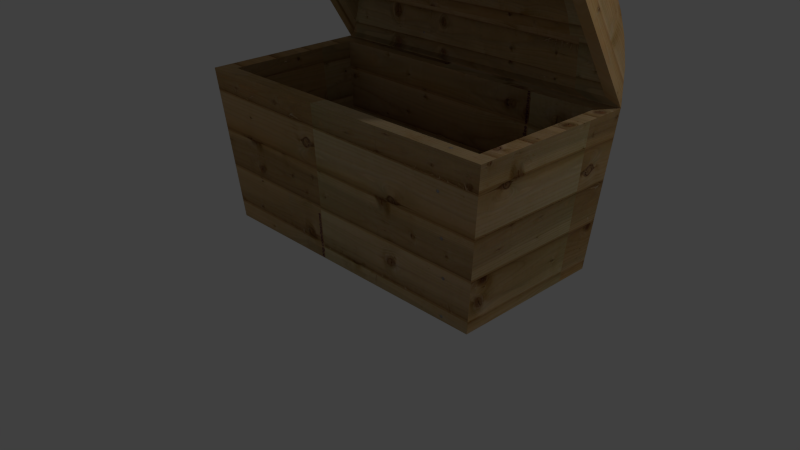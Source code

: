 # Source: Cofre.blend  (saved by Blender 2.76.0; exported with 4.5.12 LTS)
import bpy
from mathutils import Matrix  # noqa: F401  (used for matrix-valued properties, if any)

bpy.ops.wm.read_factory_settings(use_empty=True)
scene = bpy.context.scene
scene.name = 'Scene'

# ---- collections
col_collection_1 = bpy.data.collections.new('Collection 1'); scene.collection.children.link(col_collection_1)

# ---- images (referenced by path relative to the original .blend; pixels are not part of the script)
import os
ASSET_DIR = os.environ.get("B2B_ASSET_DIR", "")  # directory of the original .blend (textures are referenced by path, not embedded)
HERE = os.path.dirname(os.path.abspath(__file__))  # packed textures are extracted next to this script under _unpacked/

def load_image(name, relpath, width, height, colorspace="sRGB"):
    """Load a texture the original file referenced (path relative to the .blend, or extracted next to this script)."""
    p = next((c for c in (os.path.join(HERE, relpath), os.path.join(ASSET_DIR, relpath)) if relpath and os.path.exists(c)), "")
    if p:
        img = bpy.data.images.load(p, check_existing=True)
        img.name = name
    else:  # same state as the original file: an image datablock whose file is absent (Cycles renders it pink)
        img = bpy.data.images.new(name, width, height)
        img.source = "FILE"
        img.filepath = "//" + (relpath or name)
    img.colorspace_settings.name = colorspace
    return img
img_madera_3_jpg = load_image('Madera 3.JPG', '_unpacked/Madera_3.65aa31ef.jpg', 2560, 1920, 'sRGB')

# ---- materials (node trees are filled in below, after node groups)
mat_madera = bpy.data.materials.new('Madera')
mat_madera.alpha_threshold = 0.0
mat_madera.roughness = 0.5
mat_madera.line_color = (0.0, 0.0, 0.0, 1.0)

# ---- material node trees
mat_madera.use_nodes = True; mat_madera.node_tree.nodes.clear()
_N = mat_madera.node_tree.nodes; _L = mat_madera.node_tree.links
n0 = _N.new('ShaderNodeOutputMaterial'); n0.name = 'Material Output'; n0.location = (300, 300)
n1 = _N.new('ShaderNodeBsdfDiffuse'); n1.name = 'Diffuse BSDF'; n1.location = (10, 300)
n2 = _N.new('ShaderNodeTexImage'); n2.name = 'Image Texture'; n2.location = (-180, 300)
n2.width = 140
n2.image = img_madera_3_jpg
_L.new(n1.outputs[0], n0.inputs[0])
_L.new(n2.outputs[0], n1.inputs[0])
n0.is_active_output = True

# ---- world
world_world = bpy.data.worlds.new('World'); scene.world = world_world
world_world.color = (0.05088, 0.05088, 0.05088)
world_world.use_sun_shadow = False
world_world.sun_shadow_jitter_overblur = 0.0
world_world.cycles.sampling_method = 'MANUAL'
world_world.cycles.sample_map_resolution = 256

# ---- cameras
cam_camera = bpy.data.cameras.new('Camera')
cam_camera.clip_end = 100.0
cam_camera.lens = 35.0
cam_camera.sensor_width = 32.0
cam_camera.sensor_height = 18.0
cam_camera.ortho_scale = 7.314
cam_camera.dof.focus_distance = 0.0

# ---- lights
light_lamp = bpy.data.lights.new('Lamp', 'POINT')
light_lamp.transmission_factor = 0.0
light_lamp.cutoff_distance = 30.0
light_lamp.energy = 100.0
light_lamp.shadow_buffer_clip_start = 1.001
light_lamp.shadow_soft_size = 0.1
light_lamp.shadow_maximum_resolution = 0.006
light_lamp.use_absolute_resolution = True
light_lamp.cycles.use_multiple_importance_sampling = False

# ---- meshes
me_cube = bpy.data.meshes.new('Cube')
me_cube.from_pydata([(2.0, 1.0, -0.0018), (2.0, -1.0, -0.0018), (-2.0, -1.0, -0.0018), (-2.0, 1.0, -0.0018), (2.22, 1.11, 1.998), (2.22, -1.11, 1.998), (-2.22, -1.11, 1.998), (-2.22, 1.11, 1.998), (1.821, 0.8151, 0.2027), (-1.821, 0.8151, 0.2027), (-1.821, -0.8151, 0.2027), (1.821, -0.8151, 0.2027), (2.023, -0.9117, 1.991), (2.023, 0.9117, 1.991), (-2.023, -0.9117, 1.991), (-2.023, 0.9117, 1.991), (2.023, -0.9117, 1.991), (2.023, 0.9117, 1.991), (-2.023, -0.9117, 1.991), (-2.023, 0.9117, 1.991)], [(17, 16), (16, 18), (18, 19), (17, 19)], [(0, 1, 2, 3), (0, 4, 5, 1), (1, 5, 6, 2), (2, 6, 7, 3), (4, 0, 3, 7), (8, 9, 10, 11), (8, 11, 12, 13), (11, 10, 14, 12), (10, 9, 15, 14), (13, 15, 9, 8), (7, 6, 14, 15), (4, 7, 15, 13), (6, 5, 12, 14), (5, 4, 13, 12)])
_uv = me_cube.uv_layers.new(name='UVMap')
_uv.uv.foreach_set('vector', [0.2081, 1.36, -0.04908, 1.356, -0.04304, 0.5995, 0.2141, 0.6031, 0.5786, 0.08422, 0.3213, 0.1014, 0.3247, -0.3184, 0.5816, -0.294, 0.2144, 0.5615, 0.4719, 0.5234, 0.4652, 1.363, 0.2084, 1.318, 0.5752, 0.5041, 0.318, 0.5213, 0.3213, 0.1014, 0.5782, 0.1259, 0.7223, 1.367, 0.4655, 1.321, 0.4716, 0.5651, 0.729, 0.5271, 0.7901, -0.1609, 0.7846, 0.5279, 0.5751, 0.5249, 0.5806, -0.1639, -0.01318, 0.2734, -0.01564, 0.5816, -0.2457, 0.5966, -0.243, 0.2518, 0.7849, 0.4898, 0.7904, -0.199, 1.021, -0.2338, 1.015, 0.5312, -0.2428, 0.2336, -0.2403, -0.07468, -0.01028, -0.08969, -0.01303, 0.2551, 0.2202, -0.1618, 0.2141, 0.6031, -0.01548, 0.5618, -0.009979, -0.127, 1.008, 1.371, 0.7223, 1.367, 0.7482, 1.33, 0.9826, 1.333, 1.015, 0.5312, 1.008, 1.371, 0.9826, 1.333, 0.9887, 0.5682, 0.7223, 1.367, 0.729, 0.5271, 0.7543, 0.5648, 0.7482, 1.33, 0.729, 0.5271, 1.015, 0.5312, 0.9887, 0.5682, 0.7543, 0.5648])
me_cube.materials.append(mat_madera)
me_cube.use_remesh_preserve_volume = False
me_cube.use_remesh_preserve_attributes = False
me_cube.use_mirror_vertex_groups = False
me_cube.update()
me_plane = bpy.data.meshes.new('Plane')
me_plane.from_pydata([(-2.22, -1.1, 2.505e-11), (2.22, -1.1, -8.885e-12), (-2.22, 1.1, 2.505e-11), (2.22, 1.1, -8.885e-12), (-1.985, 0.0, 0.5786), (2.061, 0.0, 0.6041), (-2.024, -0.55, 0.4827), (2.087, 0.55, 0.504), (-2.024, 0.55, 0.4827), (2.087, -0.55, 0.504), (-2.089, -0.825, 0.3214), (2.132, 0.825, 0.3355), (-1.994, 0.275, 0.5563), (2.067, -0.275, 0.5808), (-1.994, -0.275, 0.5563), (2.067, 0.275, 0.5808), (-2.089, 0.825, 0.3214), (2.132, -0.825, 0.3355), (-2.071, 0.9766, -0.007208), (-2.071, -0.9766, -0.007208), (-1.957, -0.7133, 0.1387), (1.981, -0.7058, 0.1575), (1.914, 0.0, 0.3974), (-1.857, -3.598e-10, 0.3743), (-1.866, 0.2481, 0.3529), (1.92, 0.2455, 0.3754), (1.92, -0.2455, 0.3754), (-1.866, -0.2481, 0.3529), (-1.896, -0.4865, 0.2835), (1.941, -0.4811, 0.3046), (2.054, -0.9681, 0.00249), (1.981, 0.7058, 0.1575), (-1.957, 0.7133, 0.1387), (-1.896, 0.4865, 0.2835), (1.941, 0.4811, 0.3046), (2.054, 0.9681, 0.002491)], [], [(7, 11, 16, 8), (9, 13, 14, 6), (15, 7, 8, 12), (4, 5, 15, 12), (11, 7, 15, 5, 13, 9, 17, 1, 3), (10, 6, 14, 4, 12, 8, 16, 2, 0), (17, 9, 6, 10), (0, 1, 17, 10), (14, 13, 5, 4), (16, 11, 3, 2), (3, 1, 30, 35), (27, 23, 22, 26), (31, 35, 30, 21, 29, 26, 22, 25, 34), (19, 20, 21, 30), (23, 24, 25, 22), (21, 20, 28, 29), (32, 18, 35, 31), (25, 24, 33, 34), (34, 33, 32, 31), (29, 28, 27, 26), (20, 19, 18, 32, 33, 24, 23, 27, 28), (0, 2, 18, 19), (2, 3, 35, 18), (1, 0, 19, 30)])
_uv = me_plane.uv_layers.new(name='UVMap')
_uv.uv.foreach_set('vector', [0.8854, -0.07412, 0.9269, -0.08538, 0.9288, 0.9849, 0.8882, 0.9683, 0.6177, -0.1078, 0.6585, -0.1028, 0.6585, 0.927, 0.6177, 0.9346, 0.74, -0.1028, 0.7807, -0.1078, 0.7807, 0.9346, 0.74, 0.927, 0.6992, 0.9246, 0.6992, -0.1012, 0.74, -0.1028, 0.74, 0.927, 0.5433, 1.33, 0.5175, 1.26, 0.5057, 1.19, 0.5021, 1.121, 0.5057, 1.051, 0.5175, 0.9811, 0.5433, 0.9113, 0.5947, 0.8416, 0.5947, 1.399, 0.4507, 1.33, 0.4249, 1.26, 0.4132, 1.19, 0.4096, 1.121, 0.4132, 1.051, 0.4249, 0.9811, 0.4507, 0.9113, 0.5021, 0.8416, 0.5021, 1.399, 0.8222, 0.9956, 0.7807, 0.9844, 0.7835, -0.05804, 0.8241, -0.07465, 0.8854, -0.1078, 0.8854, 1.018, 0.8222, 0.9956, 0.8241, -0.07465, 0.6585, 0.927, 0.6585, -0.1028, 0.6992, -0.1012, 0.6992, 0.9246, 0.9288, 0.9849, 0.9269, -0.08538, 0.9902, -0.1078, 0.9902, 1.018, 0.5947, 1.399, 0.5947, 0.8416, 0.5947, 0.8416, 0.5947, 1.399, 0.6585, 0.927, 0.6992, 0.9246, 0.6992, -0.1012, 0.6585, -0.1028, 0.5433, 1.33, 0.5947, 1.399, 0.5947, 0.8416, 0.5433, 0.9113, 0.5175, 0.9811, 0.5057, 1.051, 0.5021, 1.121, 0.5057, 1.19, 0.5175, 1.26, 0.8854, -0.1078, 0.8241, -0.07465, 0.8222, 0.9956, 0.8854, 1.018, 0.6992, 0.9246, 0.74, 0.927, 0.74, -0.1028, 0.6992, -0.1012, 0.8222, 0.9956, 0.8241, -0.07465, 0.7835, -0.05804, 0.7807, 0.9844, 0.9288, 0.9849, 0.9902, 1.018, 0.9902, -0.1078, 0.9269, -0.08538, 0.74, -0.1028, 0.74, 0.927, 0.7807, 0.9346, 0.7807, -0.1078, 0.8854, -0.07412, 0.8882, 0.9683, 0.9288, 0.9849, 0.9269, -0.08538, 0.6177, -0.1078, 0.6177, 0.9346, 0.6585, 0.927, 0.6585, -0.1028, 0.4507, 1.33, 0.5021, 1.399, 0.5021, 0.8416, 0.4507, 0.9113, 0.4249, 0.9811, 0.4132, 1.051, 0.4096, 1.121, 0.4132, 1.19, 0.4249, 1.26, 0.5021, 1.399, 0.5021, 0.8416, 0.5021, 0.8416, 0.5021, 1.399, 0.9902, 1.018, 0.9902, -0.1078, 0.9902, -0.1078, 0.9902, 1.018, 0.8854, 1.018, 0.8854, -0.1078, 0.8854, -0.1078, 0.8854, 1.018])
me_plane.materials.append(mat_madera)
me_plane.use_remesh_preserve_volume = False
me_plane.use_remesh_preserve_attributes = False
me_plane.use_mirror_vertex_groups = False
me_plane.update()

# ---- objects
ob_cofre = bpy.data.objects.new('Cofre', me_cube)
ob_tapa = bpy.data.objects.new('Tapa', me_plane)
ob_lamp = bpy.data.objects.new('Lamp', light_lamp)
ob_camera = bpy.data.objects.new('Camera', cam_camera)

# ---- transforms, parenting, visibility, modifiers, constraints
ob_cofre.location = (-0.3957, -0.6408, 0.03849)
ob_cofre.lock_rotations_4d = False
ob_cofre.empty_display_type = 'ARROWS'
ob_cofre.lineart.crease_threshold = 0.0
ob_tapa.parent = ob_cofre
ob_tapa.location = (-0.004481, 0.5281, 2.929)
ob_tapa.rotation_mode = 'ZYX'
ob_tapa.rotation_euler = (-1.005, -2.328e-10, 8.105e-13)
ob_tapa.scale = (1.0, 1.01, 1.0)
ob_tapa.lock_location = (True, False, False)
ob_tapa.lineart.crease_threshold = 0.0
ob_lamp.location = (4.076, 1.005, 5.904)
ob_lamp.rotation_euler = (0.6503, 0.05522, 1.866)
ob_lamp.lock_rotations_4d = False
ob_lamp.empty_display_type = 'ARROWS'
ob_lamp.color = (0.0, 0.0, 0.0, 0.0)
ob_lamp.lineart.crease_threshold = 0.0
ob_camera.location = (6.717, -7.334, 5.109)
ob_camera.rotation_euler = (1.109, 0.01082, 0.8149)
ob_camera.lock_rotations_4d = False
ob_camera.empty_display_type = 'ARROWS'
ob_camera.color = (0.0, 0.0, 0.0, 0.0)
ob_camera.display_type = 'WIRE'
ob_camera.lineart.crease_threshold = 0.0

# ---- collection membership
col_collection_1.objects.link(ob_cofre)
col_collection_1.objects.link(ob_tapa)
col_collection_1.objects.link(ob_lamp)
col_collection_1.objects.link(ob_camera)

# ---- scene / render settings (as saved in the file)
scene.camera = ob_camera
scene.frame_start = 0; scene.frame_end = 100; scene.frame_set(61)
scene.render.engine = 'CYCLES'
scene.render.resolution_percentage = 50
scene.render.dither_intensity = 0.0
scene.cycles.use_denoising = False
scene.cycles.samples = 10
scene.cycles.sampling_pattern = 'TABULATED_SOBOL'
scene.cycles.light_sampling_threshold = 0.0
scene.cycles.use_adaptive_sampling = False
scene.cycles.use_light_tree = False
scene.cycles.blur_glossy = 0.0
scene.cycles.pixel_filter_type = 'GAUSSIAN'
scene.cycles.sample_clamp_indirect = 0.0
scene.view_settings.view_transform = 'Standard'
bpy.context.view_layer.update()
